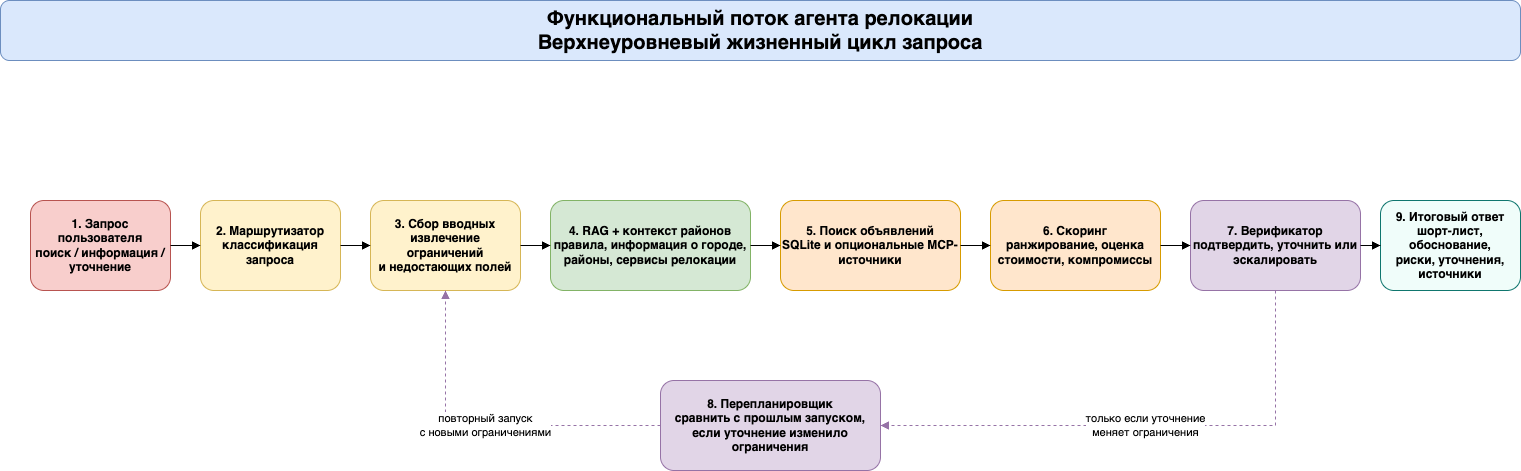

The diagram above was exported from draw.io. Its source (the exported page's mxGraphModel, read from the mxfile embedded in the PNG):
<mxGraphModel dx="1236" dy="793" grid="1" gridSize="10" guides="1" tooltips="1" connect="1" arrows="1" fold="1" page="1" pageScale="1" pageWidth="1600" pageHeight="700" math="0" shadow="0">
  <root>
    <mxCell id="0" />
    <mxCell id="1" parent="0" />
    <mxCell id="2" value="Функциональный поток агента релокации&#10;Верхнеуровневый жизненный цикл запроса" style="rounded=1;whiteSpace=wrap;html=1;fillColor=#dae8fc;strokeColor=#6c8ebf;fontSize=20;fontStyle=1;" parent="1" vertex="1">
      <mxGeometry x="30" y="20" width="1520" height="60" as="geometry" />
    </mxCell>
    <mxCell id="10" value="1. Запрос пользователя&#10;поиск / информация / уточнение" style="rounded=1;whiteSpace=wrap;html=1;fillColor=#f8cecc;strokeColor=#b85450;fontStyle=1;" parent="1" vertex="1">
      <mxGeometry x="60" y="220" width="140" height="90" as="geometry" />
    </mxCell>
    <mxCell id="11" value="2. Маршрутизатор&#10;классификация запроса" style="rounded=1;whiteSpace=wrap;html=1;fillColor=#fff2cc;strokeColor=#d6b656;fontStyle=1;" parent="1" vertex="1">
      <mxGeometry x="230" y="220" width="140" height="90" as="geometry" />
    </mxCell>
    <mxCell id="12" value="3. Сбор вводных&#10;извлечение ограничений&#10;и недостающих полей" style="rounded=1;whiteSpace=wrap;html=1;fillColor=#fff2cc;strokeColor=#d6b656;fontStyle=1;" parent="1" vertex="1">
      <mxGeometry x="400" y="220" width="150" height="90" as="geometry" />
    </mxCell>
    <mxCell id="13" value="4. RAG + контекст районов&#10;правила, информация о городе, районы, сервисы релокации" style="rounded=1;whiteSpace=wrap;html=1;fillColor=#d5e8d4;strokeColor=#82b366;fontStyle=1;" parent="1" vertex="1">
      <mxGeometry x="580" y="220" width="200" height="90" as="geometry" />
    </mxCell>
    <mxCell id="14" value="5. Поиск объявлений&#10;SQLite и опциональные MCP-источники" style="rounded=1;whiteSpace=wrap;html=1;fillColor=#ffe6cc;strokeColor=#d79b00;fontStyle=1;" parent="1" vertex="1">
      <mxGeometry x="810" y="220" width="180" height="90" as="geometry" />
    </mxCell>
    <mxCell id="15" value="6. Скоринг&#10;ранжирование, оценка стоимости, компромиссы" style="rounded=1;whiteSpace=wrap;html=1;fillColor=#ffe6cc;strokeColor=#d79b00;fontStyle=1;" parent="1" vertex="1">
      <mxGeometry x="1020" y="220" width="170" height="90" as="geometry" />
    </mxCell>
    <mxCell id="16" value="7. Верификатор&#10;подтвердить, уточнить или эскалировать" style="rounded=1;whiteSpace=wrap;html=1;fillColor=#e1d5e7;strokeColor=#9673a6;fontStyle=1;" parent="1" vertex="1">
      <mxGeometry x="1220" y="220" width="170" height="90" as="geometry" />
    </mxCell>
    <mxCell id="17" value="8. Перепланировщик&#10;сравнить с прошлым запуском,&#10;если уточнение изменило ограничения" style="rounded=1;whiteSpace=wrap;html=1;fillColor=#e1d5e7;strokeColor=#9673a6;fontStyle=1;" parent="1" vertex="1">
      <mxGeometry x="690" y="400" width="220" height="90" as="geometry" />
    </mxCell>
    <mxCell id="18" value="9. Итоговый ответ&#10;шорт-лист, обоснование,&#10;риски, уточнения, источники" style="rounded=1;whiteSpace=wrap;html=1;fillColor=#f0fdfa;strokeColor=#0f766e;fontStyle=1;" parent="1" vertex="1">
      <mxGeometry x="1410" y="220" width="140" height="90" as="geometry" />
    </mxCell>
    <mxCell id="100" style="edgeStyle=orthogonalEdgeStyle;rounded=0;orthogonalLoop=1;jettySize=auto;html=1;endArrow=block;endFill=1;" parent="1" source="10" target="11" edge="1">
      <mxGeometry relative="1" as="geometry" />
    </mxCell>
    <mxCell id="101" style="edgeStyle=orthogonalEdgeStyle;rounded=0;orthogonalLoop=1;jettySize=auto;html=1;endArrow=block;endFill=1;" parent="1" source="11" target="12" edge="1">
      <mxGeometry relative="1" as="geometry" />
    </mxCell>
    <mxCell id="102" style="edgeStyle=orthogonalEdgeStyle;rounded=0;orthogonalLoop=1;jettySize=auto;html=1;endArrow=block;endFill=1;" parent="1" source="12" target="13" edge="1">
      <mxGeometry relative="1" as="geometry" />
    </mxCell>
    <mxCell id="103" style="edgeStyle=orthogonalEdgeStyle;rounded=0;orthogonalLoop=1;jettySize=auto;html=1;endArrow=block;endFill=1;" parent="1" source="13" target="14" edge="1">
      <mxGeometry relative="1" as="geometry" />
    </mxCell>
    <mxCell id="104" style="edgeStyle=orthogonalEdgeStyle;rounded=0;orthogonalLoop=1;jettySize=auto;html=1;endArrow=block;endFill=1;" parent="1" source="14" target="15" edge="1">
      <mxGeometry relative="1" as="geometry" />
    </mxCell>
    <mxCell id="105" style="edgeStyle=orthogonalEdgeStyle;rounded=0;orthogonalLoop=1;jettySize=auto;html=1;endArrow=block;endFill=1;" parent="1" source="15" target="16" edge="1">
      <mxGeometry relative="1" as="geometry" />
    </mxCell>
    <mxCell id="106" style="edgeStyle=orthogonalEdgeStyle;rounded=0;orthogonalLoop=1;jettySize=auto;html=1;endArrow=block;endFill=1;" parent="1" source="16" target="18" edge="1">
      <mxGeometry relative="1" as="geometry" />
    </mxCell>
    <mxCell id="107" value="только если уточнение&#10;меняет ограничения" style="edgeStyle=orthogonalEdgeStyle;rounded=0;orthogonalLoop=1;jettySize=auto;html=1;endArrow=block;endFill=1;dashed=1;strokeColor=#9673a6;exitX=0.5;exitY=1;exitDx=0;exitDy=0;entryX=1;entryY=0.5;entryDx=0;entryDy=0;" parent="1" source="16" target="17" edge="1">
      <mxGeometry relative="1" as="geometry" />
    </mxCell>
    <mxCell id="108" value="повторный запуск&#10;с новыми ограничениями" style="edgeStyle=orthogonalEdgeStyle;rounded=0;orthogonalLoop=1;jettySize=auto;html=1;endArrow=block;endFill=1;dashed=1;strokeColor=#9673a6;" parent="1" source="17" target="12" edge="1">
      <mxGeometry relative="1" as="geometry" />
    </mxCell>
  </root>
</mxGraphModel>